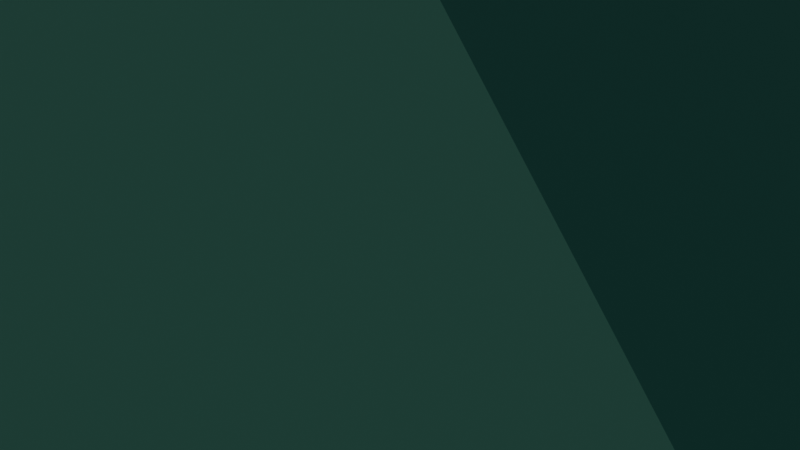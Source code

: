 # Source: J46.BicupulaPentagonalGiroelongada.blend  (saved by Blender 3.2.14; exported with 4.5.12 LTS)
import bpy
from mathutils import Matrix  # noqa: F401  (used for matrix-valued properties, if any)

bpy.ops.wm.read_factory_settings(use_empty=True)
scene = bpy.context.scene
scene.name = 'Scene'

# ---- collections
col_collection = bpy.data.collections.new('Collection'); scene.collection.children.link(col_collection)

# ---- materials (node trees are filled in below, after node groups)
mat_material = bpy.data.materials.new('Material')
mat_material.alpha_threshold = 0.0
mat_material.use_transparent_shadow = False
mat_material.line_color = (0.0, 0.0, 0.0, 1.0)
mat_material_001 = bpy.data.materials.new('Material.001')
mat_material_001.use_transparent_shadow = False
mat_material_002 = bpy.data.materials.new('Material.002')
mat_material_002.use_transparent_shadow = False
mat_material_003 = bpy.data.materials.new('Material.003')
mat_material_003.use_transparent_shadow = False

# ---- material node trees
mat_material.use_nodes = True; mat_material.node_tree.nodes.clear()
_N = mat_material.node_tree.nodes; _L = mat_material.node_tree.links
n0 = _N.new('ShaderNodeOutputMaterial'); n0.name = 'Material Output'; n0.location = (300, 300)
n1 = _N.new('ShaderNodeBsdfPrincipled'); n1.name = 'Principled BSDF'; n1.location = (10, 300)
n1.distribution = 'GGX'
n1.subsurface_method = 'RANDOM_WALK_SKIN'
n1.inputs[0].default_value = (0.3813, 0.2582, 0.5271, 1.0)
n1.inputs[2].default_value = 0.4
n1.inputs[3].default_value = 1.45
n1.inputs[27].default_value = (0.0, 0.0, 0.0, 1.0)
n1.inputs[28].default_value = 1.0
_L.new(n1.outputs[0], n0.inputs[0])
n0.is_active_output = True
mat_material_001.use_nodes = True; mat_material_001.node_tree.nodes.clear()
_N = mat_material_001.node_tree.nodes; _L = mat_material_001.node_tree.links
n0 = _N.new('ShaderNodeBsdfPrincipled'); n0.name = 'Principled BSDF'; n0.location = (10, 300)
n0.distribution = 'GGX'
n0.subsurface_method = 'RANDOM_WALK_SKIN'
n0.inputs[0].default_value = (0.04373, 0.3663, 0.305, 1.0)
n0.inputs[3].default_value = 1.45
n0.inputs[27].default_value = (0.0, 0.0, 0.0, 1.0)
n0.inputs[28].default_value = 1.0
n1 = _N.new('ShaderNodeOutputMaterial'); n1.name = 'Material Output'; n1.location = (300, 300)
_L.new(n0.outputs[0], n1.inputs[0])
n1.is_active_output = True
mat_material_002.use_nodes = True; mat_material_002.node_tree.nodes.clear()
_N = mat_material_002.node_tree.nodes; _L = mat_material_002.node_tree.links
n0 = _N.new('ShaderNodeBsdfPrincipled'); n0.name = 'Principled BSDF'; n0.location = (10, 300)
n0.distribution = 'GGX'
n0.subsurface_method = 'RANDOM_WALK_SKIN'
n0.inputs[0].default_value = (0.2051, 0.7305, 0.5647, 1.0)
n0.inputs[3].default_value = 1.45
n0.inputs[27].default_value = (0.0, 0.0, 0.0, 1.0)
n0.inputs[28].default_value = 1.0
n1 = _N.new('ShaderNodeOutputMaterial'); n1.name = 'Material Output'; n1.location = (300, 300)
_L.new(n0.outputs[0], n1.inputs[0])
n1.is_active_output = True
mat_material_003.use_nodes = True; mat_material_003.node_tree.nodes.clear()
_N = mat_material_003.node_tree.nodes; _L = mat_material_003.node_tree.links
n0 = _N.new('ShaderNodeBsdfPrincipled'); n0.name = 'Principled BSDF'; n0.location = (10, 300)
n0.distribution = 'GGX'
n0.subsurface_method = 'RANDOM_WALK_SKIN'
n0.inputs[0].default_value = (0.4621, 0.8308, 0.6654, 1.0)
n0.inputs[3].default_value = 1.45
n0.inputs[27].default_value = (0.0, 0.0, 0.0, 1.0)
n0.inputs[28].default_value = 1.0
n1 = _N.new('ShaderNodeOutputMaterial'); n1.name = 'Material Output'; n1.location = (300, 300)
_L.new(n0.outputs[0], n1.inputs[0])
n1.is_active_output = True

# ---- world
world_world = bpy.data.worlds.new('World'); scene.world = world_world
world_world.use_nodes = True; world_world.node_tree.nodes.clear()
_N = world_world.node_tree.nodes; _L = world_world.node_tree.links
n0 = _N.new('ShaderNodeOutputWorld'); n0.name = 'World Output'; n0.location = (300, 300)
n1 = _N.new('ShaderNodeBackground'); n1.name = 'Background'; n1.location = (10, 300)
n1.inputs[0].default_value = (0.05088, 0.05088, 0.05088, 1.0)
_L.new(n1.outputs[0], n0.inputs[0])
n0.is_active_output = True
world_world.color = (0.05088, 0.05088, 0.05088)
world_world.use_sun_shadow = False
world_world.sun_shadow_jitter_overblur = 0.0

# ---- cameras
cam_camera = bpy.data.cameras.new('Camera')
cam_camera.clip_end = 100.0
cam_camera.ortho_scale = 7.314

# ---- lights
light_light = bpy.data.lights.new('Light', 'POINT')
light_light.transmission_factor = 0.0
light_light.energy = 1000.0
light_light.shadow_soft_size = 0.1
light_light.shadow_maximum_resolution = 0.006
light_light.use_absolute_resolution = True

# ---- meshes
me_j46_bicupulapentagonalgiroelongada = bpy.data.meshes.new('J46.BicupulaPentagonalGiroelongada')
me_j46_bicupulapentagonalgiroelongada.from_pydata([(-0.4644, -4.11, 6.431), (1.105, 1.57, 7.401), (-7.114, 1.57, 2.321), (6.185, 7.817, 0.7955), (1.669, 4.831, -5.687), (1.354, 9.663, -2.19), (-3.478, 7.817, -5.176), (-1.317, 0.0, -7.532), (-6.464, 2.986, -7.022), (-3.004, 5.08, 4.861), (-6.464, -2.986, -7.022), (-3.478, -7.817, -5.176), (-5.544, -4.11, 3.291), (6.5, 2.986, -2.701), (9.171, 2.986, 2.641), (9.171, -2.986, 2.641), (6.5, -2.986, -2.701), (6.185, -7.817, 0.7955), (1.354, -9.663, -2.19), (1.669, -4.831, -5.687), (6.866, 0.0, 7.271), (1.186, 9.19, 3.76), (5.296, -5.68, 6.3), (-3.894, -9.19, 0.6207), (5.296, 5.68, 6.3), (-3.894, 9.19, 0.6207), (-8.004, 5.68, -1.919), (1.186, -9.19, 3.76), (-9.573, 0.0, -2.89), (-8.004, -5.68, -1.919)], [], [(0, 1, 2), (3, 4, 5), (6, 4, 7), (6, 5, 4), (8, 6, 7), (9, 2, 1), (10, 7, 11), (10, 8, 7), (12, 0, 2), (13, 7, 4), (13, 14, 15), (13, 4, 3), (13, 3, 14), (16, 13, 15), (16, 17, 18), (16, 7, 13), (16, 15, 17), (19, 11, 7), (19, 18, 11), (19, 7, 16), (19, 16, 18), (20, 1, 0), (20, 15, 14), (21, 3, 5), (21, 9, 1), (22, 17, 15), (22, 15, 20), (22, 20, 0), (23, 0, 12), (23, 11, 18), (24, 14, 3), (24, 21, 1), (24, 20, 14), (24, 1, 20), (24, 3, 21), (25, 2, 9), (25, 5, 6), (25, 21, 5), (25, 9, 21), (26, 25, 6), (26, 6, 8), (26, 2, 25), (27, 17, 22), (27, 18, 17), (27, 23, 18), (27, 22, 0), (27, 0, 23), (28, 12, 2), (28, 26, 8), (28, 8, 10), (28, 2, 26), (29, 23, 12), (29, 10, 11), (29, 12, 28), (29, 11, 23), (29, 28, 10)])
me_j46_bicupulapentagonalgiroelongada.polygons.foreach_set('material_index', [3, 1, 1, 2, 1, 3, 1, 2, 3, 3, 1, 1, 2, 1, 1, 3, 2, 1, 2, 3, 1, 1, 0, 0, 1, 0, 0, 1, 1, 0, 0, 1, 0, 2, 0, 1, 0, 0, 2, 0, 0, 1, 0, 0, 0, 2, 1, 1, 0, 0, 2, 2, 0, 1, 0, 0])
me_j46_bicupulapentagonalgiroelongada.materials.append(mat_material)
me_j46_bicupulapentagonalgiroelongada.materials.append(mat_material_001)
me_j46_bicupulapentagonalgiroelongada.materials.append(mat_material_002)
me_j46_bicupulapentagonalgiroelongada.materials.append(mat_material_003)
me_j46_bicupulapentagonalgiroelongada.update()

# ---- objects
ob_light = bpy.data.objects.new('Light', light_light)
ob_camera = bpy.data.objects.new('Camera', cam_camera)
ob_j46_bicupulapentagonalgiroelongada = bpy.data.objects.new('J46.BicupulaPentagonalGiroelongada', me_j46_bicupulapentagonalgiroelongada)

# ---- transforms, parenting, visibility, modifiers, constraints
ob_light.location = (4.076, 1.005, 5.904)
ob_light.rotation_euler = (0.6503, 0.05522, 1.866)
ob_light.lock_rotations_4d = False
ob_light.empty_display_type = 'ARROWS'
ob_light.color = (0.0, 0.0, 0.0, 0.0)
ob_light.lineart.crease_threshold = 0.0
ob_camera.location = (7.359, -6.926, 4.958)
ob_camera.rotation_euler = (1.109, 0.0, 0.8149)
ob_camera.lock_rotations_4d = False
ob_camera.empty_display_type = 'ARROWS'
ob_camera.color = (0.0, 0.0, 0.0, 0.0)
ob_camera.display_type = 'WIRE'
ob_camera.lineart.crease_threshold = 0.0
ob_j46_bicupulapentagonalgiroelongada.location = (0.0, 0.0, 0.0)
ob_j46_bicupulapentagonalgiroelongada.rotation_euler = (0.0, 0.5585, 0.0)

# ---- collection membership
col_collection.objects.link(ob_light)
col_collection.objects.link(ob_camera)
col_collection.objects.link(ob_j46_bicupulapentagonalgiroelongada)

# ---- scene / render settings (as saved in the file)
scene.camera = ob_camera
scene.frame_start = 1; scene.frame_end = 250; scene.frame_set(1)
scene.render.engine = 'BLENDER_EEVEE_NEXT'
scene.cycles.sampling_pattern = 'TABULATED_SOBOL'
scene.cycles.use_light_tree = False
scene.view_settings.view_transform = 'Filmic'
bpy.context.view_layer.update()

